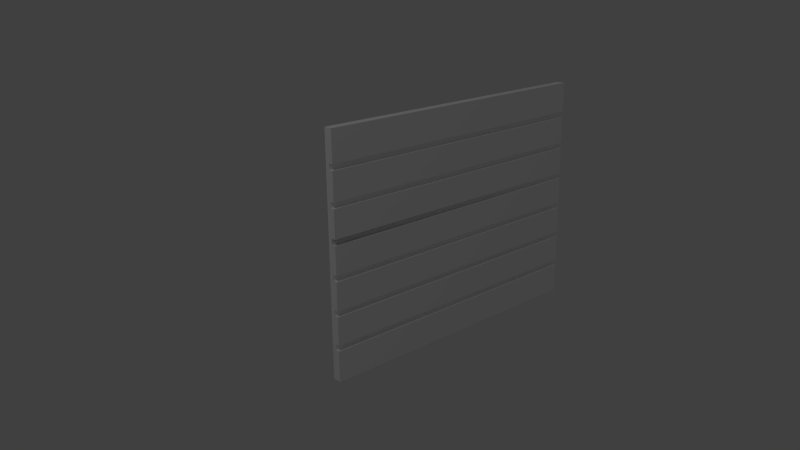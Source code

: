 # Source: radiative_heater.blend  (saved by Blender 2.75.0; exported with 4.5.12 LTS)
import bpy
from mathutils import Matrix  # noqa: F401  (used for matrix-valued properties, if any)

bpy.ops.wm.read_factory_settings(use_empty=True)
scene = bpy.context.scene
scene.name = 'Scene'

# ---- collections
col_collection_1 = bpy.data.collections.new('Collection 1'); scene.collection.children.link(col_collection_1)

# ---- materials (node trees are filled in below, after node groups)
mat_emit60 = bpy.data.materials.new('emit60')
mat_emit60.alpha_threshold = 0.0
mat_emit60.use_transparent_shadow = False
mat_emit60.diffuse_color = (1.0, 1.0, 1.0, 1.0)
mat_emit60.roughness = 0.5
mat_emit60.specular_intensity = 0.2
mat_emit60.line_color = (0.0, 0.0, 0.0, 1.0)

# ---- material node trees

# ---- world
world_world = bpy.data.worlds.new('World'); scene.world = world_world
world_world.color = (0.05088, 0.05088, 0.05088)
world_world.use_sun_shadow = False
world_world.sun_shadow_jitter_overblur = 0.0
world_world.cycles.sampling_method = 'MANUAL'
world_world.cycles.sample_map_resolution = 256

# ---- cameras
cam_camera = bpy.data.cameras.new('Camera')
cam_camera.clip_end = 100.0
cam_camera.lens = 35.0
cam_camera.sensor_width = 32.0
cam_camera.sensor_height = 18.0
cam_camera.ortho_scale = 7.314
cam_camera.dof.focus_distance = 0.0
cam_camera.dof.aperture_fstop = 128.0

# ---- lights
light_lamp = bpy.data.lights.new('Lamp', 'POINT')
light_lamp.transmission_factor = 0.0
light_lamp.cutoff_distance = 30.0
light_lamp.energy = 100.0
light_lamp.shadow_buffer_clip_start = 1.001
light_lamp.shadow_soft_size = 0.1
light_lamp.shadow_maximum_resolution = 0.006
light_lamp.use_absolute_resolution = True
light_lamp.cycles.use_multiple_importance_sampling = False

# ---- meshes
me_cube = bpy.data.meshes.new('Cube')
me_cube.from_pydata([(-0.7898, -0.02193, -0.5972), (-0.7898, 0.02193, -0.5972), (-0.7898, 0.02193, 0.5972), (-0.7898, -0.02193, 0.5972), (0.7898, -0.02193, -0.5972), (0.7898, 0.02193, -0.5972), (0.7898, 0.02193, 0.5972), (0.7898, -0.02193, 0.5972), (-0.7898, -0.02193, -0.4265), (-0.7898, -0.02193, -0.2559), (-0.7898, -0.02193, -0.08531), (-0.7898, -0.02193, 0.08531), (-0.7898, -0.02193, 0.2559), (-0.7898, -0.02193, 0.4265), (-0.7898, -7.703e-05, 0.1002), (-0.7898, -7.703e-05, 0.07038), (-0.7898, -0.0006253, 0.08531), (-0.7898, -7.703e-05, -0.07038), (-0.7898, -7.703e-05, -0.1002), (-0.7898, -0.0006253, -0.08531), (0.7898, -0.02193, -0.4265), (0.7898, -0.02193, -0.2559), (0.7898, -0.02193, -0.08531), (0.7898, -0.02193, 0.08531), (0.7898, -0.02193, 0.2559), (0.7898, -0.02193, 0.4265), (-0.7898, -7.702e-05, -0.241), (-0.7898, -7.702e-05, -0.2708), (-0.7898, -0.0006253, -0.2559), (-0.7898, -7.702e-05, -0.4116), (-0.7898, -7.702e-05, -0.4415), (-0.7898, -0.0006253, -0.4265), (-0.7898, 0.02193, -0.4415), (-0.7898, 0.02193, -0.4116), (-0.7898, 0.02138, -0.4265), (-0.7898, 0.02193, -0.2708), (-0.7898, 0.02193, -0.241), (-0.7898, 0.02138, -0.2559), (-0.7898, 0.02193, -0.1002), (-0.7898, 0.02193, -0.07038), (-0.7898, 0.02138, -0.08531), (-0.7898, 0.02193, 0.07038), (-0.7898, 0.02193, 0.1002), (-0.7898, 0.02138, 0.08531), (-0.7898, 0.02193, 0.241), (-0.7898, 0.02193, 0.2708), (-0.7898, 0.02138, 0.2559), (-0.7898, 0.02193, 0.4116), (-0.7898, 0.02193, 0.4415), (-0.7898, 0.02138, 0.4265), (0.7898, 0.02193, -0.4116), (0.7898, 0.02193, -0.4415), (0.7898, 0.02138, -0.4265), (0.7898, 0.02193, -0.241), (0.7898, 0.02193, -0.2708), (0.7898, 0.02138, -0.2559), (0.7898, 0.02193, -0.07038), (0.7898, 0.02193, -0.1002), (0.7898, 0.02138, -0.08531), (0.7898, 0.02193, 0.1002), (0.7898, 0.02193, 0.07038), (0.7898, 0.02138, 0.08531), (0.7898, 0.02193, 0.2708), (0.7898, 0.02193, 0.241), (0.7898, 0.02138, 0.2559), (0.7898, 0.02193, 0.4415), (0.7898, 0.02193, 0.4116), (0.7898, 0.02138, 0.4265), (-0.7898, -0.0006253, 0.2559), (-0.7898, -7.703e-05, 0.241), (-0.7898, -7.703e-05, 0.2708), (-0.7898, -0.0006253, 0.4265), (-0.7898, -7.703e-05, 0.4116), (-0.7898, -7.703e-05, 0.4415), (0.7898, -0.0006253, -0.4265), (0.7898, -7.701e-05, -0.4116), (0.7898, -7.701e-05, -0.4415), (0.7898, -0.0006253, -0.2559), (0.7898, -7.702e-05, -0.241), (0.7898, -7.702e-05, -0.2708), (0.7898, -0.0006253, -0.08531), (0.7898, -7.702e-05, -0.07038), (0.7898, -7.702e-05, -0.1002), (0.7898, -0.0006253, 0.08531), (0.7898, -7.702e-05, 0.1002), (0.7898, -7.702e-05, 0.07038), (0.7898, -0.0006253, 0.2559), (0.7898, -7.703e-05, 0.2708), (0.7898, -7.703e-05, 0.241), (0.7898, -0.0006253, 0.4265), (0.7898, -7.703e-05, 0.4415), (0.7898, -7.703e-05, 0.4116)], [(34, 32), (83, 61), (33, 34), (37, 35), (36, 37), (40, 38), (31, 34), (39, 40), (43, 41), (42, 43), (46, 44), (45, 46), (49, 47), (48, 49), (52, 50), (51, 52), (55, 53), (58, 80), (54, 55), (58, 56), (57, 58), (61, 59), (60, 61), (64, 62), (68, 46), (63, 64), (67, 65), (66, 67), (8, 34), (37, 9), (40, 10), (43, 11), (46, 12), (49, 13), (22, 58), (23, 61), (24, 64), (25, 67), (71, 49), (28, 37), (86, 64), (19, 40), (89, 67), (16, 43)], [(48, 2, 6, 65), (30, 29, 31), (0, 1, 5, 4), (79, 75, 50, 54), (2, 3, 7, 6), (25, 7, 3, 13), (4, 20, 8, 0), (20, 21, 9, 8), (21, 22, 10, 9), (22, 23, 11, 10), (23, 24, 12, 11), (24, 25, 13, 12), (75, 79, 77, 21, 20, 52, 74), (5, 51, 76, 4), (62, 66, 91, 87), (6, 7, 90, 65), (33, 35, 54, 50), (36, 38, 57, 53), (39, 41, 60, 56), (42, 44, 63, 59), (45, 47, 66, 62), (78, 82, 80, 22, 21, 55, 77), (62, 87, 70, 45), (41, 15, 85, 60), (59, 42, 14, 84), (38, 18, 82, 57), (56, 81, 17, 39), (35, 27, 79, 54), (1, 32, 51, 5), (27, 26, 28), (18, 17, 19), (15, 14, 16), (69, 70, 68), (72, 73, 71), (75, 76, 74), (78, 79, 77), (81, 82, 80), (84, 85, 83), (87, 88, 86), (90, 91, 89), (75, 76, 30, 29), (78, 79, 27, 26), (81, 82, 18, 17), (84, 14, 15, 85), (87, 88, 69, 70), (90, 91, 72, 73), (44, 69, 88, 63), (65, 90, 73, 48), (7, 25, 89, 90), (82, 78, 53, 57), (47, 72, 91, 66), (86, 87, 91, 89, 25, 24), (48, 73, 2), (50, 75, 29, 33), (20, 4, 76, 74), (32, 30, 76, 51), (13, 3, 2, 73, 71), (53, 78, 26, 36), (84, 59, 63, 88), (83, 84, 88, 86, 24, 23), (56, 60, 85, 81), (80, 81, 85, 83, 23, 22), (47, 45, 70, 72), (72, 70, 68, 12, 13, 71), (69, 44, 42, 14), (11, 12, 68, 69, 14, 16), (11, 16, 19, 10), (39, 17, 15, 41), (10, 19, 28, 9), (36, 26, 18, 38), (9, 28, 31, 8), (35, 33, 29, 27), (0, 30, 32, 1), (0, 8, 31, 30), (15, 14, 16, 84, 85), (42, 59, 84, 16)])
me_cube.materials.append(mat_emit60)
me_cube.use_remesh_preserve_volume = False
me_cube.use_remesh_preserve_attributes = False
me_cube.use_mirror_vertex_groups = False
me_cube.update()

# ---- objects
ob_cube = bpy.data.objects.new('Cube', me_cube)
ob_lamp = bpy.data.objects.new('Lamp', light_lamp)
ob_camera = bpy.data.objects.new('Camera', cam_camera)

# ---- transforms, parenting, visibility, modifiers, constraints
ob_cube.location = (0.0, 0.0, 0.0)
ob_cube.lock_rotations_4d = False
ob_cube.empty_display_type = 'ARROWS'
ob_cube.lineart.crease_threshold = 0.0
ob_lamp.location = (4.076, 1.005, 5.904)
ob_lamp.rotation_euler = (0.6503, 0.05522, 1.866)
ob_lamp.lock_rotations_4d = False
ob_lamp.empty_display_type = 'ARROWS'
ob_lamp.color = (0.0, 0.0, 0.0, 0.0)
ob_lamp.lineart.crease_threshold = 0.0
ob_camera.location = (2.998, 2.879, 1.388)
ob_camera.rotation_euler = (13.81, 0.01062, 2.401)
ob_camera.lock_rotations_4d = False
ob_camera.empty_display_type = 'ARROWS'
ob_camera.color = (0.0, 0.0, 0.0, 0.0)
ob_camera.display_type = 'WIRE'
ob_camera.lineart.crease_threshold = 0.0

# ---- collection membership
col_collection_1.objects.link(ob_cube)
col_collection_1.objects.link(ob_lamp)
col_collection_1.objects.link(ob_camera)

# ---- scene / render settings (as saved in the file)
scene.camera = ob_camera
scene.frame_start = 1; scene.frame_end = 250; scene.frame_set(1)
scene.render.engine = 'BLENDER_EEVEE_NEXT'
scene.render.resolution_percentage = 50
scene.render.dither_intensity = 0.0
scene.cycles.use_denoising = False
scene.cycles.samples = 10
scene.cycles.sampling_pattern = 'TABULATED_SOBOL'
scene.cycles.light_sampling_threshold = 0.0
scene.cycles.use_adaptive_sampling = False
scene.cycles.use_light_tree = False
scene.cycles.blur_glossy = 0.0
scene.cycles.pixel_filter_type = 'GAUSSIAN'
scene.cycles.sample_clamp_indirect = 0.0
scene.view_settings.view_transform = 'Standard'
bpy.context.view_layer.update()
